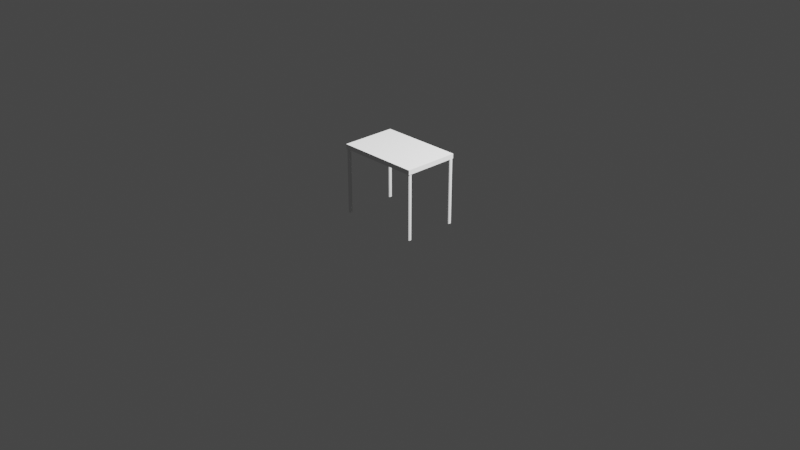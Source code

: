 # Source: table2.blend  (saved by Blender 3.2.14; exported with 4.5.12 LTS)
import bpy
from mathutils import Matrix  # noqa: F401  (used for matrix-valued properties, if any)

bpy.ops.wm.read_factory_settings(use_empty=True)
scene = bpy.context.scene
scene.name = 'Scene'

# ---- collections
col_collection = bpy.data.collections.new('Collection'); scene.collection.children.link(col_collection)

# ---- materials (node trees are filled in below, after node groups)
mat_null = bpy.data.materials.new('(null)')
mat_null.use_transparent_shadow = False

# ---- material node trees
mat_null.use_nodes = True; mat_null.node_tree.nodes.clear()
_N = mat_null.node_tree.nodes; _L = mat_null.node_tree.links
n0 = _N.new('ShaderNodeBsdfPrincipled'); n0.name = 'Principled BSDF'; n0.location = (0, 300)
n0.distribution = 'GGX'
n0.subsurface_method = 'RANDOM_WALK_SKIN'
n0.inputs[3].default_value = 1.45
n0.inputs[13].default_value = 0.0
n0.inputs[27].default_value = (0.0, 0.0, 0.0, 1.0)
n0.inputs[28].default_value = 1.0
n1 = _N.new('ShaderNodeOutputMaterial'); n1.name = 'Material Output'; n1.location = (300, 300)
_L.new(n0.outputs[0], n1.inputs[0])
n1.is_active_output = True

# ---- world
world_world = bpy.data.worlds.new('World'); scene.world = world_world
world_world.use_nodes = True; world_world.node_tree.nodes.clear()
_N = world_world.node_tree.nodes; _L = world_world.node_tree.links
n0 = _N.new('ShaderNodeOutputWorld'); n0.name = 'World Output'; n0.location = (300, 300)
n1 = _N.new('ShaderNodeBackground'); n1.name = 'Background'; n1.location = (10, 300)
n1.inputs[0].default_value = (0.05088, 0.05088, 0.05088, 1.0)
_L.new(n1.outputs[0], n0.inputs[0])
n0.is_active_output = True
world_world.color = (0.05088, 0.05088, 0.05088)
world_world.use_sun_shadow = False
world_world.sun_shadow_jitter_overblur = 0.0

# ---- cameras
cam_camera = bpy.data.cameras.new('Camera')
cam_camera.clip_end = 100.0
cam_camera.ortho_scale = 7.314
cam_camera_002 = bpy.data.cameras.new('Camera.002')
cam_camera_002.clip_end = 100.0
cam_camera_001 = bpy.data.cameras.new('Camera.001')
cam_camera_001.clip_end = 100.0
cam_camera_001.lens = 7443.0
cam_camera_003 = bpy.data.cameras.new('Camera.003')
cam_camera_003.clip_end = 100.0

# ---- lights
light_light = bpy.data.lights.new('Light', 'POINT')
light_light.transmission_factor = 0.0
light_light.energy = 1000.0
light_light.shadow_soft_size = 0.1
light_light.shadow_maximum_resolution = 0.006
light_light.use_absolute_resolution = True
light_light_002 = bpy.data.lights.new('Light.002', 'POINT')
light_light_002.transmission_factor = 0.0
light_light_002.energy = 1000.0
light_light_002.shadow_soft_size = 0.1
light_light_002.shadow_maximum_resolution = 0.006
light_light_002.use_absolute_resolution = True
light_light_001 = bpy.data.lights.new('Light.001', 'POINT')
light_light_001.transmission_factor = 0.0
light_light_001.energy = 1000.0
light_light_001.shadow_soft_size = 0.1
light_light_001.shadow_maximum_resolution = 0.006
light_light_001.use_absolute_resolution = True
light_light_003 = bpy.data.lights.new('Light.003', 'POINT')
light_light_003.transmission_factor = 0.0
light_light_003.energy = 1000.0
light_light_003.shadow_soft_size = 0.1
light_light_003.shadow_maximum_resolution = 0.006
light_light_003.use_absolute_resolution = True

# ---- meshes
me_table = bpy.data.meshes.new('table')
me_table.from_pydata([(-0.75, 0.35, 0.715), (-0.75, -0.35, 0.715), (-0.75, -0.35, 0.765), (0.75, 0.35, 0.715), (-0.75, 0.35, 0.765), (0.75, 0.3307, 0.7154), (0.75, 0.3312, 0.7154), (0.75, 0.35, 0.765), (0.75, 0.3121, 0.7154), (0.75, 0.3207, 0.7154), (0.75, 0.3083, 0.7154), (0.75, 0.3349, 0.7154), (0.75, -0.35, 0.765), (0.75, -0.35, 0.715), (0.75, 0.3083, 0.715), (-0.7445, -0.3315, 0.715), (-0.7464, -0.3219, 0.715), (-0.7445, -0.3123, 0.715), (-0.7391, -0.3042, 0.715), (-0.731, -0.2988, 0.715), (-0.7214, -0.2969, 0.715), (-0.7119, -0.2988, 0.715), (-0.7037, -0.3042, 0.715), (-0.6983, -0.3123, 0.715), (-0.7034, 0.3056, 0.715), (-0.698, 0.3137, 0.715), (-0.7115, 0.3001, 0.715), (-0.7211, 0.2982, 0.715), (-0.7306, 0.3001, 0.715), (-0.7387, 0.3056, 0.715), (-0.7442, 0.3137, 0.715), (-0.7461, 0.3232, 0.715), (-0.7442, 0.3328, 0.715), (0.7107, -0.3427, 0.715), (0.7203, -0.3446, 0.715), (0.7026, -0.3373, 0.715), (0.6972, -0.3292, 0.715), (0.6964, -0.325, 0.715), (0.7299, -0.3427, 0.715), (0.7317, -0.3415, 0.715), (-0.6961, 0.3232, 0.715), (0.7317, -0.3415, 0.715), (-0.6964, 0.325, 0.715), (0.6964, -0.325, 0.715), (-0.6964, -0.3219, 0.715), (-0.7387, 0.3409, 0.715), (-0.7354, 0.3432, 0.715), (-0.7391, -0.3396, 0.715), (-0.6983, -0.3315, 0.715), (-0.7037, -0.3396, 0.715), (-0.7119, -0.345, 0.715), (-0.7214, -0.3469, 0.715), (-0.731, -0.345, 0.715), (0.7198, 0.2985, 0.715), (0.7294, 0.2966, 0.715), (0.7117, 0.3039, 0.715), (0.7063, 0.3121, 0.715), (-0.7115, 0.3463, 0.715), (-0.7211, 0.3482, 0.715), (-0.7034, 0.3409, 0.715), (-0.698, 0.3328, 0.715), (0.7044, 0.3216, 0.715), (0.7026, -0.3019, 0.715), (0.6972, -0.3101, 0.715), (0.7107, -0.2965, 0.715), (0.7203, -0.2946, 0.715), (0.7299, -0.2965, 0.715), (0.738, -0.3019, 0.715), (0.7434, -0.3101, 0.715), (0.7453, -0.3196, 0.715), (0.7434, -0.3292, 0.715), (0.6953, -0.3196, 0.715), (0.738, -0.3373, 0.715), (-0.7306, 0.3463, 0.715), (0.739, 0.2985, 0.715), (0.7063, 0.3312, 0.715), (0.7117, 0.3393, 0.715), (0.7198, 0.3447, 0.715), (0.7294, 0.3466, 0.715), (0.739, 0.3447, 0.715), (0.7471, 0.3039, 0.715), (0.7471, 0.3393, 0.715), (0.75, 0.3349, 0.715), (-0.7119, -0.2988, 0.01539), (-0.7037, -0.3042, 0.01539), (-0.6983, -0.3123, 0.01539), (-0.6964, -0.3219, 0.01539), (-0.6983, -0.3315, 0.01539), (-0.7037, -0.3396, 0.01539), (-0.7119, -0.345, 0.01539), (-0.7214, -0.3469, 0.01539), (-0.731, -0.345, 0.01539), (-0.7391, -0.3396, 0.01539), (-0.7445, -0.3315, 0.01539), (-0.7464, -0.3219, 0.01539), (-0.7445, -0.3123, 0.01539), (-0.7391, -0.3042, 0.01539), (-0.7214, -0.2969, 0.01539), (-0.731, -0.2988, 0.01539), (0.7294, 0.3466, 0.01539), (0.739, 0.3447, 0.01539), (0.7525, 0.3312, 0.7154), (0.7471, 0.3393, 0.01539), (0.7544, 0.3216, 0.01539), (0.7525, 0.3312, 0.01539), (0.7525, 0.3121, 0.01539), (0.7544, 0.3216, 0.7154), (0.7525, 0.3121, 0.7154), (0.7471, 0.3039, 0.01539), (0.739, 0.2985, 0.01539), (0.7294, 0.2966, 0.01539), (0.7198, 0.2985, 0.01539), (0.7063, 0.3121, 0.01539), (0.7044, 0.3216, 0.01539), (0.7063, 0.3312, 0.01539), (0.7117, 0.3393, 0.01539), (0.75, 0.3216, 0.7154), (0.7198, 0.3447, 0.01539), (0.7117, 0.3039, 0.01539), (-0.7211, 0.3482, 0.01539), (-0.7115, 0.3463, 0.01539), (-0.7034, 0.3409, 0.01539), (-0.698, 0.3328, 0.01539), (-0.6961, 0.3232, 0.01539), (-0.698, 0.3137, 0.01539), (-0.7034, 0.3056, 0.01539), (-0.7115, 0.3001, 0.01539), (-0.7211, 0.2982, 0.01539), (-0.7306, 0.3001, 0.01539), (-0.7387, 0.3056, 0.01539), (-0.7442, 0.3137, 0.01539), (-0.7461, 0.3232, 0.01539), (-0.7442, 0.3328, 0.01539), (-0.7387, 0.3409, 0.01539), (-0.7306, 0.3463, 0.01539), (0.7299, -0.2965, 0.01539), (0.7203, -0.2946, 0.01539), (0.738, -0.3019, 0.01539), (0.7434, -0.3101, 0.01539), (0.7453, -0.3196, 0.01539), (0.7434, -0.3292, 0.01539), (0.738, -0.3373, 0.01539), (0.7299, -0.3427, 0.01539), (0.7203, -0.3446, 0.01539), (0.7107, -0.3427, 0.01539), (0.7026, -0.3373, 0.01539), (0.6972, -0.3292, 0.01539), (0.6953, -0.3196, 0.01539), (0.6972, -0.3101, 0.01539), (0.7026, -0.3019, 0.01539), (0.7107, -0.2965, 0.01539)], [], [(0, 1, 2), (3, 0, 4), (5, 6, 7), (7, 8, 9), (7, 10, 8), (6, 11, 7), (12, 13, 10), (3, 7, 11), (13, 14, 10), (1, 13, 12), (15, 1, 16), (1, 0, 16), (0, 17, 16), (0, 18, 17), (0, 19, 18), (0, 20, 19), (0, 21, 20), (0, 22, 21), (0, 23, 22), (24, 25, 23), (23, 26, 24), (23, 27, 26), (23, 28, 27), (23, 29, 28), (23, 30, 29), (23, 31, 30), (23, 0, 31), (0, 32, 31), (33, 34, 23), (23, 35, 33), (23, 36, 35), (23, 25, 37), (34, 38, 13), (38, 39, 13), (34, 13, 23), (25, 40, 37), (41, 13, 39), (40, 42, 43), (13, 44, 23), (0, 45, 32), (0, 46, 45), (47, 1, 15), (13, 48, 44), (13, 49, 48), (13, 50, 49), (13, 51, 50), (52, 1, 47), (13, 1, 51), (51, 1, 52), (53, 54, 13), (13, 55, 53), (13, 56, 55), (57, 58, 56), (56, 59, 57), (56, 60, 59), (58, 0, 61), (56, 62, 63), (56, 64, 62), (56, 65, 64), (56, 66, 65), (56, 67, 66), (56, 68, 67), (56, 69, 68), (56, 13, 69), (13, 70, 69), (71, 42, 63), (71, 43, 42), (42, 60, 56), (13, 72, 70), (13, 41, 72), (46, 0, 73), (73, 0, 58), (54, 74, 13), (0, 75, 61), (0, 76, 75), (0, 77, 76), (0, 78, 77), (0, 3, 78), (3, 79, 78), (74, 80, 13), (80, 14, 13), (3, 81, 79), (3, 82, 81), (12, 7, 4), (21, 83, 20), (22, 84, 83), (23, 85, 84), (44, 86, 85), (48, 87, 86), (49, 88, 87), (50, 89, 49), (51, 90, 89), (52, 91, 90), (47, 92, 91), (15, 93, 92), (16, 94, 15), (17, 95, 94), (18, 96, 17), (20, 97, 98), (19, 98, 18), (97, 83, 98), (83, 96, 98), (83, 84, 96), (84, 95, 96), (84, 85, 95), (85, 94, 95), (85, 86, 94), (86, 93, 94), (86, 87, 93), (87, 88, 93), (88, 92, 93), (88, 89, 92), (89, 91, 92), (89, 90, 91), (78, 79, 99), (79, 81, 100), (82, 11, 101), (102, 81, 82), (103, 104, 101), (105, 103, 106), (107, 10, 14), (108, 105, 80), (80, 74, 108), (74, 54, 109), (54, 53, 110), (53, 55, 111), (55, 56, 112), (56, 61, 113), (61, 75, 114), (75, 76, 115), (6, 101, 11), (5, 101, 6), (116, 106, 5), (9, 106, 116), (107, 106, 9), (10, 107, 8), (77, 78, 117), (76, 77, 115), (99, 100, 117), (100, 115, 117), (100, 102, 115), (102, 114, 115), (102, 104, 114), (104, 113, 114), (104, 103, 113), (103, 112, 113), (103, 105, 112), (105, 108, 112), (108, 118, 112), (108, 109, 118), (109, 111, 118), (109, 110, 111), (119, 58, 57), (120, 57, 59), (121, 59, 122), (42, 40, 123), (123, 122, 60), (123, 40, 25), (124, 25, 24), (125, 24, 26), (126, 26, 127), (127, 27, 28), (128, 28, 29), (129, 29, 130), (130, 30, 31), (131, 31, 32), (132, 32, 133), (134, 73, 58), (46, 134, 45), (46, 73, 134), (119, 120, 134), (120, 133, 134), (120, 121, 133), (121, 132, 133), (121, 122, 132), (122, 131, 132), (122, 123, 131), (123, 130, 131), (123, 124, 130), (124, 125, 130), (125, 129, 130), (125, 126, 129), (126, 128, 129), (126, 127, 128), (135, 136, 65), (137, 135, 66), (138, 137, 67), (139, 138, 69), (140, 139, 70), (141, 140, 70), (41, 39, 142), (39, 38, 142), (142, 141, 72), (143, 142, 38), (144, 143, 33), (145, 144, 35), (146, 145, 36), (37, 43, 147), (43, 71, 147), (147, 146, 36), (148, 147, 63), (149, 148, 63), (136, 150, 64), (150, 149, 62), (136, 135, 150), (135, 149, 150), (135, 137, 149), (137, 148, 149), (137, 138, 148), (138, 147, 148), (138, 139, 147), (139, 146, 147), (139, 140, 146), (140, 141, 146), (141, 145, 146), (141, 142, 145), (142, 144, 145), (142, 143, 144), (4, 0, 2), (7, 3, 4), (116, 5, 7), (116, 7, 9), (7, 12, 10), (82, 3, 11), (2, 1, 12), (36, 23, 37), (37, 40, 43), (56, 58, 61), (42, 56, 63), (2, 12, 4), (32, 45, 133), (21, 22, 83), (22, 23, 84), (23, 44, 85), (44, 48, 86), (48, 49, 87), (143, 34, 33), (50, 51, 89), (51, 52, 90), (52, 47, 91), (47, 15, 92), (16, 17, 94), (138, 68, 69), (19, 20, 98), (144, 33, 35), (54, 110, 109), (74, 109, 108), (104, 82, 101), (104, 102, 82), (106, 103, 101), (107, 105, 106), (105, 107, 14), (98, 96, 18), (77, 117, 115), (94, 93, 15), (79, 100, 99), (81, 102, 100), (118, 55, 112), (112, 56, 113), (113, 61, 114), (114, 75, 115), (106, 101, 5), (8, 107, 9), (53, 111, 110), (78, 99, 117), (120, 119, 57), (121, 120, 59), (96, 95, 17), (60, 42, 123), (124, 123, 25), (125, 124, 24), (126, 125, 26), (59, 60, 122), (128, 127, 28), (129, 128, 29), (26, 27, 127), (131, 130, 31), (132, 131, 32), (29, 30, 130), (119, 134, 58), (105, 14, 80), (66, 135, 65), (67, 137, 66), (68, 138, 67), (139, 69, 70), (147, 71, 63), (72, 141, 70), (72, 41, 142), (34, 143, 38), (83, 97, 20), (89, 88, 49), (55, 118, 111), (36, 37, 147), (145, 35, 36), (62, 149, 63), (65, 136, 64), (64, 150, 62), (134, 133, 45)])
me_table.materials.append(mat_null)
me_table.update()

# ---- objects
ob_light = bpy.data.objects.new('Light', light_light)
ob_camera = bpy.data.objects.new('Camera', cam_camera)
ob_light_002 = bpy.data.objects.new('Light.002', light_light_002)
ob_camera_002 = bpy.data.objects.new('Camera.002', cam_camera_002)
ob_table = bpy.data.objects.new('table', me_table)
ob_camera_001 = bpy.data.objects.new('Camera.001', cam_camera_001)
ob_light_001 = bpy.data.objects.new('Light.001', light_light_001)
ob_camera_003 = bpy.data.objects.new('Camera.003', cam_camera_003)
ob_light_003 = bpy.data.objects.new('Light.003', light_light_003)

# ---- transforms, parenting, visibility, modifiers, constraints
ob_light.location = (4.076, 1.005, 5.904)
ob_light.rotation_euler = (0.6503, 0.05522, 1.866)
ob_light.lock_rotations_4d = False
ob_light.empty_display_type = 'ARROWS'
ob_light.color = (0.0, 0.0, 0.0, 0.0)
ob_light.lineart.crease_threshold = 0.0
ob_camera.location = (7.359, -6.926, 4.958)
ob_camera.rotation_euler = (1.109, 0.0, 0.8149)
ob_camera.lock_rotations_4d = False
ob_camera.empty_display_type = 'ARROWS'
ob_camera.color = (0.0, 0.0, 0.0, 0.0)
ob_camera.display_type = 'WIRE'
ob_camera.lineart.crease_threshold = 0.0
ob_light_002.location = (4.076, 1.005, 5.904)
ob_light_002.rotation_euler = (0.6503, 0.05522, 1.866)
ob_camera_002.location = (7.359, -6.926, 4.958)
ob_camera_002.rotation_euler = (1.109, 4.011e-09, 0.8149)
ob_table.location = (0.0, 0.0, 0.0)
ob_table.scale = (0.6, 0.85, 1.0)
ob_camera_001.location = (7.359, -6.926, 4.958)
ob_camera_001.rotation_euler = (1.109, 4.011e-09, 0.8149)
ob_light_001.location = (4.076, 1.005, 5.904)
ob_light_001.rotation_euler = (0.6503, 0.05522, 1.866)
ob_light_001.scale = (1.0, 1.0, 1.0)
ob_camera_003.location = (7.359, -6.926, 4.958)
ob_camera_003.rotation_euler = (1.109, 4.011e-09, 0.8149)
ob_light_003.location = (4.076, 1.005, 5.904)
ob_light_003.rotation_euler = (0.6503, 0.05522, 1.866)

# ---- collection membership
col_collection.objects.link(ob_light)
col_collection.objects.link(ob_camera)
col_collection.objects.link(ob_light_002)
col_collection.objects.link(ob_camera_002)
col_collection.objects.link(ob_table)
col_collection.objects.link(ob_camera_001)
col_collection.objects.link(ob_light_001)
col_collection.objects.link(ob_camera_003)
col_collection.objects.link(ob_light_003)

# ---- scene / render settings (as saved in the file)
scene.camera = ob_camera
scene.frame_start = 1; scene.frame_end = 250; scene.frame_set(1)
scene.render.engine = 'BLENDER_EEVEE_NEXT'
scene.cycles.sampling_pattern = 'TABULATED_SOBOL'
scene.cycles.use_light_tree = False
scene.view_settings.view_transform = 'Filmic'
bpy.context.view_layer.update()
